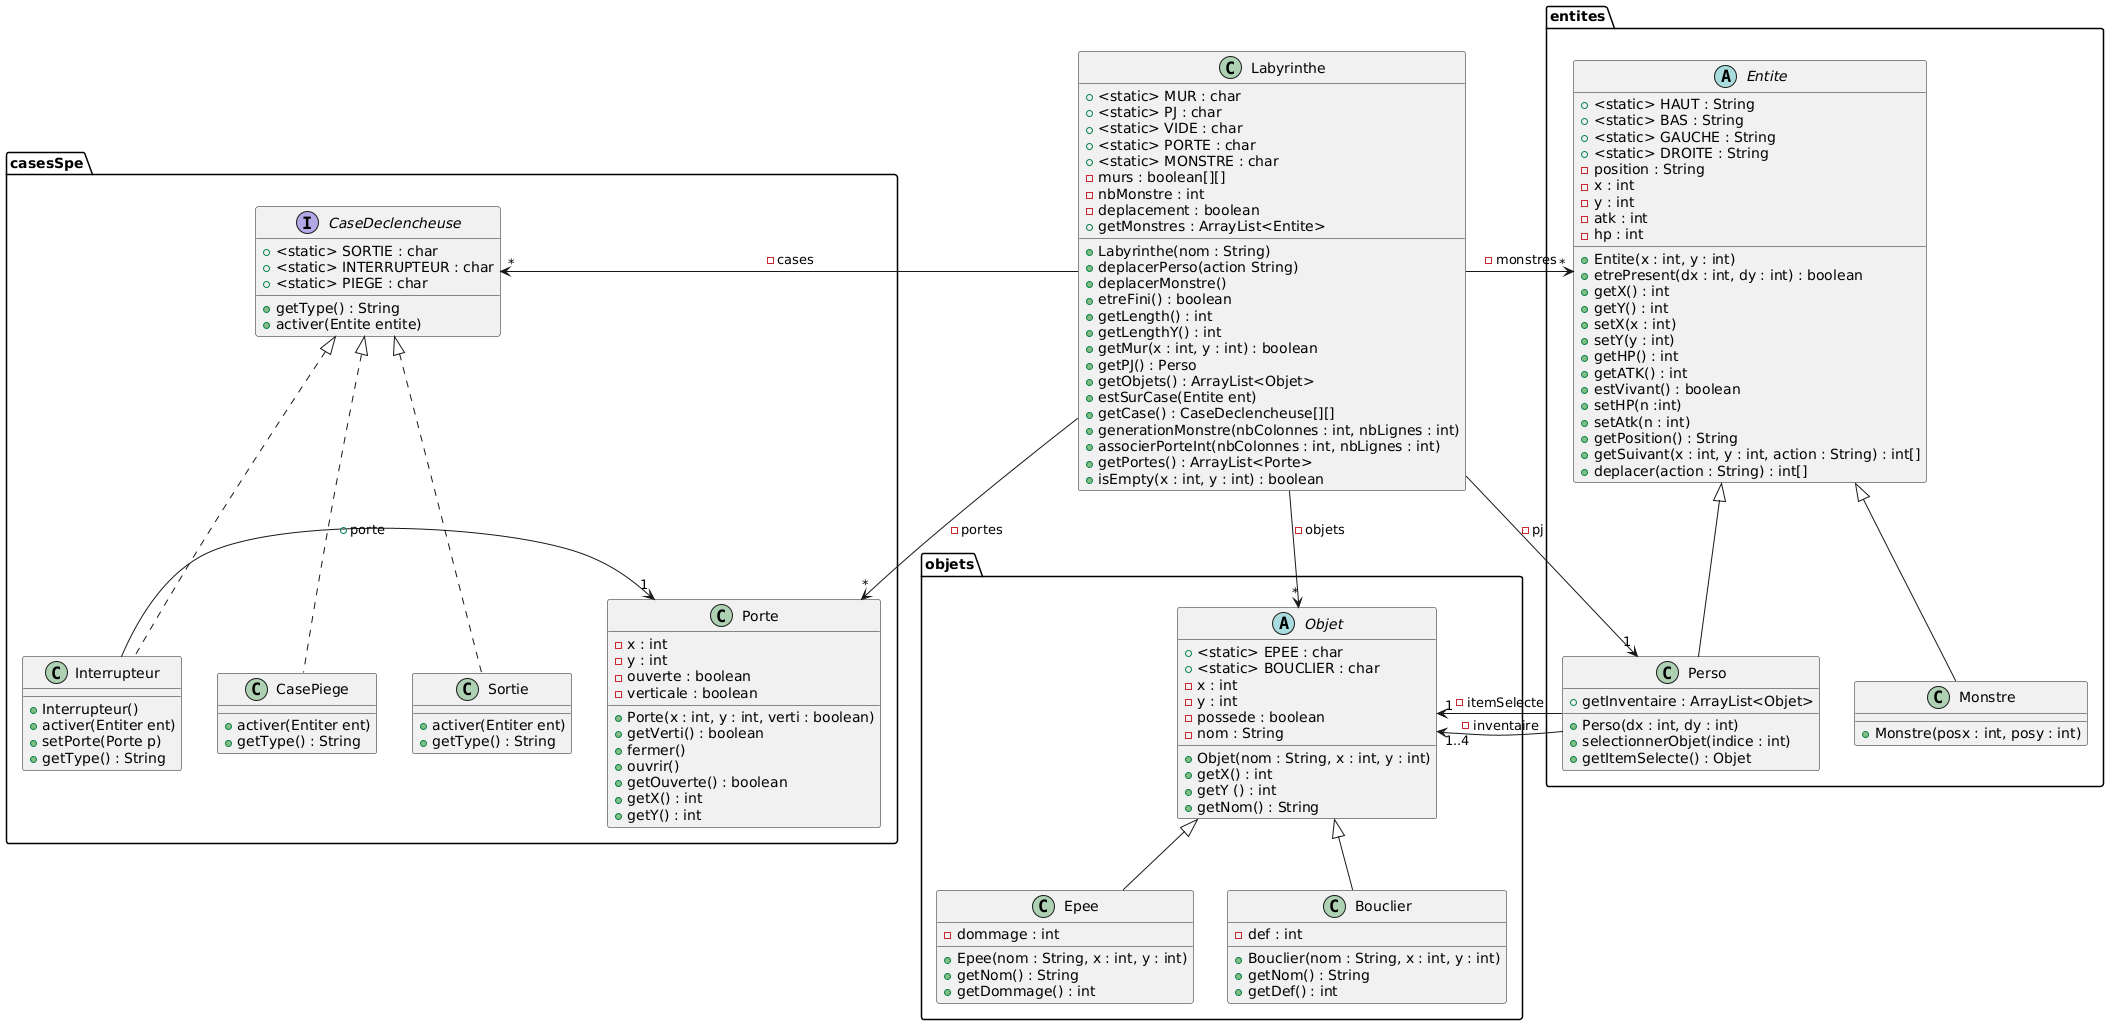

The diagram above was rendered by PlantUML. Its source (embedded in the PNG):
@startuml
package casesSpe {
interface CaseDeclencheuse {
+<static> SORTIE : char
+<static> INTERRUPTEUR : char
+<static> PIEGE : char
+getType() : String
+activer(Entite entite)
}

class CasePiege {
+ activer(Entiter ent)
+ getType() : String
}

class Interrupteur {
+ Interrupteur()
+ activer(Entiter ent)
+ setPorte(Porte p)
+ getType() : String
}

class Porte {
- x : int
- y : int
- ouverte : boolean
- verticale : boolean
+ Porte(x : int, y : int, verti : boolean)
+ getVerti() : boolean
+ fermer()
+ ouvrir()
+ getOuverte() : boolean
+ getX() : int
+ getY() : int
}

class Sortie {
+ activer(Entiter ent)
+ getType() : String
}
}

package entites {
abstract class Entite {
+<static> HAUT : String
+<static> BAS : String
+<static> GAUCHE : String
+<static> DROITE : String
- position : String
- x : int
- y : int
- atk : int
- hp : int
+ Entite(x : int, y : int)
+ etrePresent(dx : int, dy : int) : boolean
+ getX() : int
+ getY() : int
+ setX(x : int)
+ setY(y : int)
+ getHP() : int
+ getATK() : int
+ estVivant() : boolean
+ setHP(n :int)
+ setAtk(n : int)
+ getPosition() : String
+ getSuivant(x : int, y : int, action : String) : int[]
+ deplacer(action : String) : int[]
}

class Monstre {
+ Monstre(posx : int, posy : int)
}

class Perso {
+ Perso(dx : int, dy : int)
+ selectionnerObjet(indice : int)
+ getItemSelecte() : Objet
+ getInventaire : ArrayList<Objet>
}
}

package objets {

abstract class Objet {
+<static> EPEE : char
+<static> BOUCLIER : char
- x : int
- y : int
- possede : boolean
- nom : String
+ Objet(nom : String, x : int, y : int)
+ getX() : int
+ getY () : int
+ getNom() : String
}

class Epee {
- dommage : int
+ Epee(nom : String, x : int, y : int)
+ getNom() : String
+ getDommage() : int
}

class Bouclier {
- def : int
+ Bouclier(nom : String, x : int, y : int)
+ getNom() : String
+ getDef() : int
}
}

class Labyrinthe {
+<static> MUR : char
+<static> PJ : char
+<static> VIDE : char
+<static> PORTE : char
+<static> MONSTRE : char
- murs : boolean[][]
- nbMonstre : int
- deplacement : boolean
+ Labyrinthe(nom : String)
+ deplacerPerso(action String)
+ deplacerMonstre() 
+ etreFini() : boolean
+ getLength() : int
+ getLengthY() : int
+ getMur(x : int, y : int) : boolean
+ getPJ() : Perso
+ getObjets() : ArrayList<Objet>
+ estSurCase(Entite ent)
+ getMonstres : ArrayList<Entite>
+ getCase() : CaseDeclencheuse[][]
+ generationMonstre(nbColonnes : int, nbLignes : int)
+ associerPorteInt(nbColonnes : int, nbLignes : int)
+ getPortes() : ArrayList<Porte>
+ isEmpty(x : int, y : int) : boolean
}

/'Relations'/

CaseDeclencheuse <|.. CasePiege
CaseDeclencheuse <|.. Interrupteur
CaseDeclencheuse <|.. Sortie

Entite <|-- Monstre
Entite <|-- Perso

Objet <|-- Epee
Objet <|-- Bouclier

/'Attributs'/
Interrupteur -> "1" Porte : + porte

Perso -> "1" Objet : - itemSelecte
Perso -> "1..4" Objet : - inventaire

Labyrinthe -> "1" Perso : - pj
Labyrinthe -> "*" Entite : - monstres
Labyrinthe -> "*" Objet : - objets
Labyrinthe -> "*" CaseDeclencheuse : - cases
Labyrinthe -> "*" Porte : - portes
@enduml